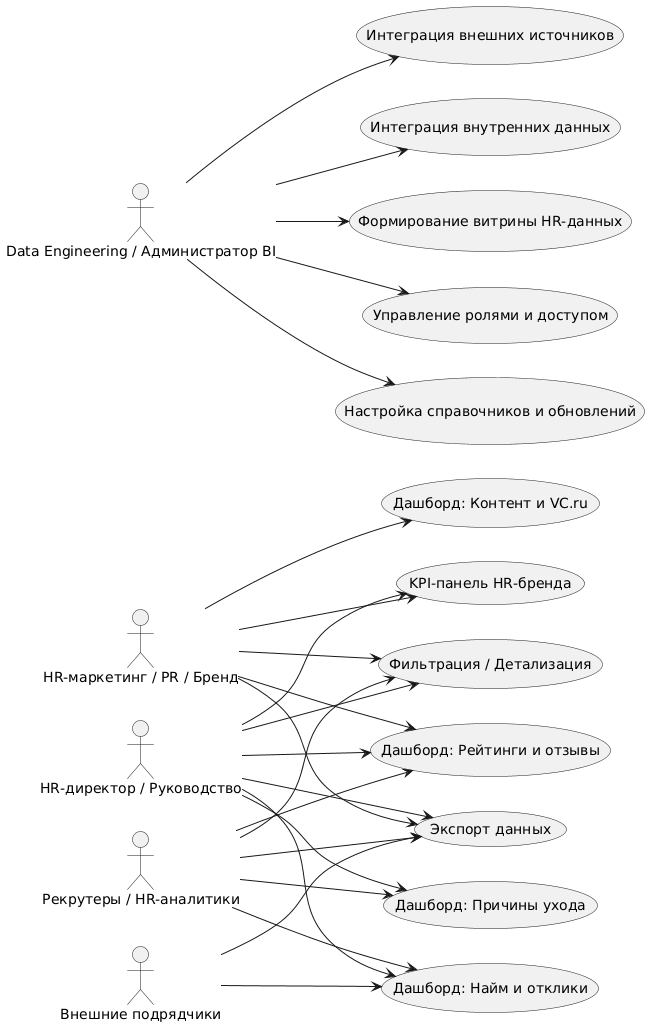

The diagram above was rendered by PlantUML. Its source (embedded in the PNG):
@startuml
left to right direction

' ===== АКТОРЫ =====
actor HRDirector as "HR-директор / Руководство"
actor HRMarketing as "HR-маркетинг / PR / Бренд"
actor Recruiters as "Рекрутеры / HR-аналитики"
actor Vendors as "Внешние подрядчики"
actor DataEng as "Data Engineering / Администратор BI"

' ===== USE CASE СИСТЕМЫ =====
usecase UC_Ratings as "Дашборд: Рейтинги и отзывы"
usecase UC_Content as "Дашборд: Контент и VC.ru"
usecase UC_Leave as "Дашборд: Причины ухода"
usecase UC_Hire as "Дашборд: Найм и отклики"
usecase UC_KPI as "KPI-панель HR-бренда"

usecase UC_Filter as "Фильтрация / Детализация"
usecase UC_Export as "Экспорт данных"

usecase UC_Ext as "Интеграция внешних источников"
usecase UC_Int as "Интеграция внутренних данных"
usecase UC_Mart as "Формирование витрины HR-данных"
usecase UC_ACL as "Управление ролями и доступом"
usecase UC_Admin as "Настройка справочников и обновлений"

' ===== СВЯЗИ =====

HRDirector --> UC_Ratings
HRDirector --> UC_Leave
HRDirector --> UC_Hire
HRDirector --> UC_KPI
HRDirector --> UC_Filter
HRDirector --> UC_Export

HRMarketing --> UC_Ratings
HRMarketing --> UC_Content
HRMarketing --> UC_KPI
HRMarketing --> UC_Filter
HRMarketing --> UC_Export

Recruiters --> UC_Hire
Recruiters --> UC_Ratings
Recruiters --> UC_Leave
Recruiters --> UC_Filter
Recruiters --> UC_Export

Vendors --> UC_Hire
Vendors --> UC_Export

DataEng --> UC_Ext
DataEng --> UC_Int
DataEng --> UC_Mart
DataEng --> UC_ACL
DataEng --> UC_Admin
@enduml